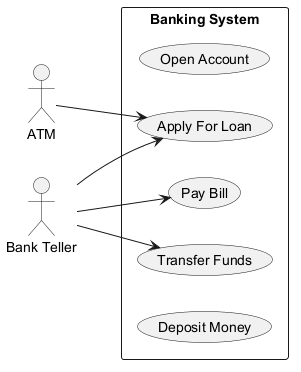

The diagram above was rendered by PlantUML. Its source (embedded in the PNG):
@startuml

left to right direction
actor "ATM" as ATM
actor "Bank Teller" as BankTeller
rectangle "Banking System" {
  usecase "Open Account" as UC_OpenAccount
  usecase "Pay Bill" as UC_PayBill
  usecase "Apply For Loan" as UC_ApplyForLoan
  usecase "Transfer Funds" as UC_TransferFunds
  usecase "Deposit Money" as UC_DepositMoney
}
ATM --> UC_ApplyForLoan
BankTeller --> UC_PayBill
BankTeller --> UC_ApplyForLoan
BankTeller --> UC_TransferFunds
@enduml